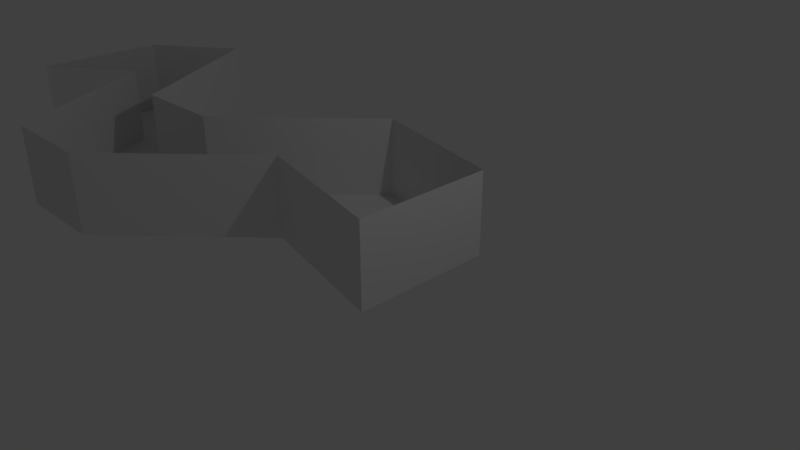 # Source: level1.blend  (saved by Blender 2.79.0; exported with 4.5.12 LTS)
import bpy
from mathutils import Matrix  # noqa: F401  (used for matrix-valued properties, if any)

bpy.ops.wm.read_factory_settings(use_empty=True)
scene = bpy.context.scene
scene.name = 'Scene'

# ---- collections
col_collection_1 = bpy.data.collections.new('Collection 1'); scene.collection.children.link(col_collection_1)

# ---- world
world_world = bpy.data.worlds.new('World'); scene.world = world_world
world_world.color = (0.05088, 0.05088, 0.05088)
world_world.use_sun_shadow = False
world_world.sun_shadow_jitter_overblur = 0.0
world_world.cycles.sampling_method = 'MANUAL'

# ---- cameras
cam_camera = bpy.data.cameras.new('Camera')
cam_camera.clip_end = 100.0
cam_camera.lens = 35.0
cam_camera.sensor_width = 32.0
cam_camera.sensor_height = 18.0
cam_camera.ortho_scale = 7.314
cam_camera.dof.focus_distance = 0.0
cam_camera.dof.aperture_fstop = 128.0

# ---- lights
light_lamp = bpy.data.lights.new('Lamp', 'POINT')
light_lamp.transmission_factor = 0.0
light_lamp.cutoff_distance = 30.0
light_lamp.energy = 100.0
light_lamp.shadow_buffer_clip_start = 1.001
light_lamp.shadow_soft_size = 0.1
light_lamp.shadow_maximum_resolution = 0.006
light_lamp.use_absolute_resolution = True

# ---- meshes
me_plane_001 = bpy.data.meshes.new('Plane.001')
me_plane_001.from_pydata([(-7.021, -1.0, 0.0), (1.0, -1.0, 0.0), (-7.021, 1.0, 0.0), (1.0, 1.0, 0.0), (-1.119, -0.5462, 0.0), (-1.119, 1.454, 0.0), (-3.031, -0.4401, 0.0), (-3.031, -2.44, 0.0), (-4.426, -0.4746, 0.0), (-4.426, -2.475, 0.0), (-5.776, 1.969, 0.0), (-5.776, -0.03059, 0.0), (-7.021, -1.0, 1.187), (1.0, -1.0, 1.187), (-7.021, 1.0, 1.187), (1.0, 1.0, 1.187), (-1.119, -0.5462, 1.187), (-1.119, 1.454, 1.187), (-3.031, -0.4401, 1.187), (-3.031, -2.44, 1.187), (-4.426, -0.4746, 1.187), (-4.426, -2.475, 1.187), (-5.776, 1.969, 1.187), (-5.776, -0.03059, 1.187)], [], [(3, 15, 17, 5), (1, 13, 15, 3), (8, 20, 22, 10), (10, 22, 14, 2), (6, 18, 20, 8), (2, 14, 12, 0), (5, 17, 18, 6), (0, 12, 23, 11), (7, 19, 16, 4), (11, 23, 21, 9), (4, 16, 13, 1), (9, 21, 19, 7)])
me_plane_001.use_remesh_preserve_volume = False
me_plane_001.use_remesh_preserve_attributes = False
me_plane_001.use_mirror_vertex_groups = False
me_plane_001.update()
me_plane = bpy.data.meshes.new('Plane')
me_plane.from_pydata([(-7.021, -1.0, 0.0), (1.0, -1.0, 0.0), (-7.021, 1.0, 0.0), (1.0, 1.0, 0.0), (-1.119, -0.5462, 0.0), (-1.119, 1.454, 0.0), (-3.031, -0.4401, 0.0), (-3.031, -2.44, 0.0), (-4.426, -0.4746, 0.0), (-4.426, -2.475, 0.0), (-5.776, 1.969, 0.0), (-5.776, -0.03059, 0.0)], [], [(4, 1, 3, 5), (7, 4, 5, 6), (9, 7, 6, 8), (11, 9, 8, 10), (0, 11, 10, 2)])
me_plane.use_remesh_preserve_volume = False
me_plane.use_remesh_preserve_attributes = False
me_plane.use_mirror_vertex_groups = False
me_plane.update()

# ---- objects
ob_walls = bpy.data.objects.new('Walls', me_plane_001)
ob_plane = bpy.data.objects.new('Plane', me_plane)
ob_lamp = bpy.data.objects.new('Lamp', light_lamp)
ob_camera = bpy.data.objects.new('Camera', cam_camera)

# ---- transforms, parenting, visibility, modifiers, constraints
ob_walls.location = (0.0, 0.0, 0.0)
ob_walls.lineart.crease_threshold = 0.0
ob_plane.location = (0.0, 0.0, 0.0)
ob_plane.lineart.crease_threshold = 0.0
ob_lamp.location = (4.076, 1.005, 5.904)
ob_lamp.rotation_euler = (0.6503, 0.05522, 1.866)
ob_lamp.lock_rotations_4d = False
ob_lamp.empty_display_type = 'ARROWS'
ob_lamp.color = (0.0, 0.0, 0.0, 0.0)
ob_lamp.lineart.crease_threshold = 0.0
ob_camera.location = (7.481, -6.508, 5.344)
ob_camera.rotation_euler = (1.109, 0.0, 0.8149)
ob_camera.lock_rotations_4d = False
ob_camera.empty_display_type = 'ARROWS'
ob_camera.color = (0.0, 0.0, 0.0, 0.0)
ob_camera.display_type = 'WIRE'
ob_camera.lineart.crease_threshold = 0.0

# ---- collection membership
col_collection_1.objects.link(ob_walls)
col_collection_1.objects.link(ob_plane)
col_collection_1.objects.link(ob_lamp)
col_collection_1.objects.link(ob_camera)

# ---- scene / render settings (as saved in the file)
scene.camera = ob_camera
scene.frame_start = 1; scene.frame_end = 250; scene.frame_set(1)
scene.render.engine = 'BLENDER_EEVEE_NEXT'
scene.render.resolution_percentage = 50
scene.render.dither_intensity = 0.0
scene.cycles.use_denoising = False
scene.cycles.samples = 128
scene.cycles.sampling_pattern = 'TABULATED_SOBOL'
scene.cycles.use_adaptive_sampling = False
scene.cycles.use_light_tree = False
scene.cycles.blur_glossy = 0.0
scene.cycles.sample_clamp_indirect = 0.0
scene.view_settings.view_transform = 'Standard'
bpy.context.view_layer.update()
